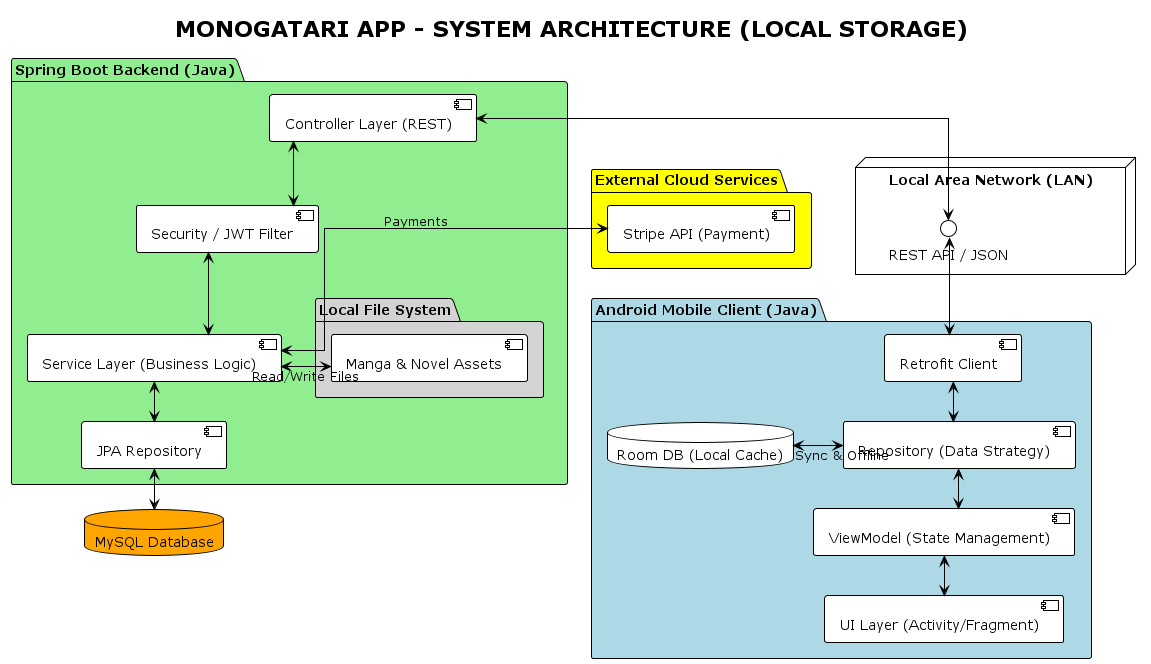

The diagram above was rendered by PlantUML. Its source (embedded in the PNG):
@startuml monogatari-system-architecture
title MONOGATARI APP - SYSTEM ARCHITECTURE (LOCAL STORAGE)
!theme plain
skinparam componentStyle uml2
skinparam linetype ortho
skinparam nodesep 50
skinparam ranksep 40

' Optimized for A4 Vertical Layout
top to bottom direction

package "External Cloud Services" #Yellow {
    [Stripe API (Payment)] as Stripe
}

package "Spring Boot Backend (Java)" #LightGreen {
    [Controller Layer (REST)] as Controller
    [Security / JWT Filter] as Security
    [Service Layer (Business Logic)] as Service
    [JPA Repository] as JpaRepo
    
    ' Local storage on the same server machine
    folder "Local File System" #LightGray {
        [Manga & Novel Assets] as FileStorage
    }
}

database "MySQL Database" as MySQL #Orange

node "Local Area Network (LAN)" #White {
    interface "REST API / JSON" as API
}

package "Android Mobile Client (Java)" #LightBlue {
    [Retrofit Client] as Retrofit
    [Repository (Data Strategy)] as AndroidRepo
    database "Room DB (Local Cache)" as Room
    [ViewModel (State Management)] as VM
    [UI Layer (Activity/Fragment)] as UI
}

' Server-side flows
Stripe <--> Service : "Payments"
Service <-right-> FileStorage : "Read/Write Files"
Controller <-down-> Security
Security <-down-> Service
Service <-down-> JpaRepo
JpaRepo <-down-> MySQL

' Connection flow
Controller <-down-> API

' Client-side flows
API <-down-> Retrofit
Retrofit <-down-> AndroidRepo
AndroidRepo <-left-> Room : "Sync & Offline"
AndroidRepo <-down-> VM
VM <-down-> UI

@endum